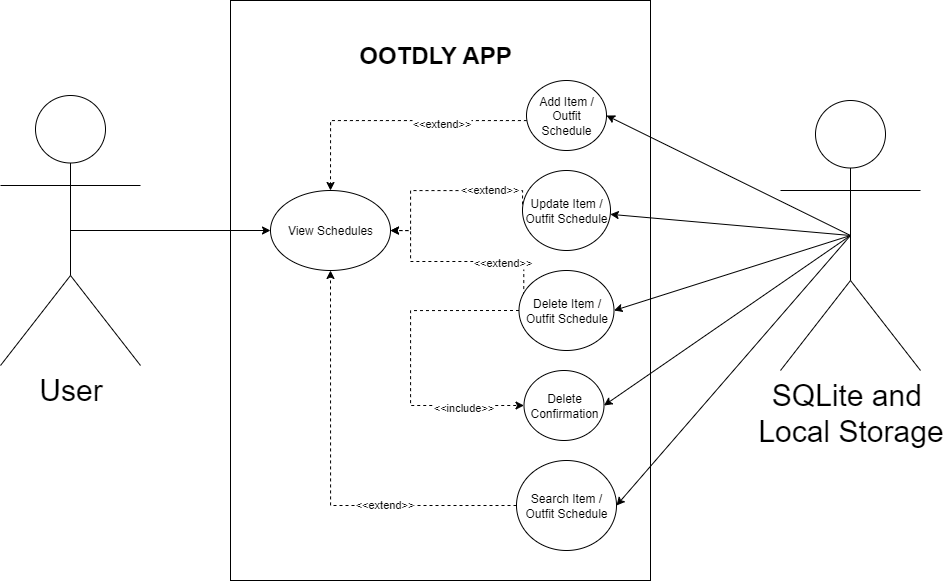

The diagram above was exported from draw.io. Its source (the exported page's mxGraphModel, read from the mxfile embedded in the PNG):
<mxGraphModel dx="-583" dy="-331" grid="1" gridSize="10" guides="1" tooltips="1" connect="1" arrows="1" fold="1" page="1" pageScale="1" pageWidth="850" pageHeight="1100" math="0" shadow="0">
  <root>
    <mxCell id="0" />
    <mxCell id="1" parent="0" />
    <mxCell id="643OM-yPQGKNp9myvmGV-697" style="rounded=0;orthogonalLoop=1;jettySize=auto;html=1;exitX=0.5;exitY=0.5;exitDx=0;exitDy=0;exitPerimeter=0;entryX=0;entryY=0.5;entryDx=0;entryDy=0;" edge="1" parent="1" source="643OM-yPQGKNp9myvmGV-698" target="643OM-yPQGKNp9myvmGV-700">
      <mxGeometry relative="1" as="geometry" />
    </mxCell>
    <mxCell id="643OM-yPQGKNp9myvmGV-698" value="&lt;font style=&quot;font-size: 30px;&quot;&gt;User&lt;/font&gt;" style="shape=umlActor;verticalLabelPosition=bottom;verticalAlign=top;html=1;outlineConnect=0;" vertex="1" parent="1">
      <mxGeometry x="1700" y="1735" width="140" height="270" as="geometry" />
    </mxCell>
    <mxCell id="643OM-yPQGKNp9myvmGV-699" value="" style="rounded=0;whiteSpace=wrap;html=1;fillColor=none;" vertex="1" parent="1">
      <mxGeometry x="1930" y="1640" width="420" height="580" as="geometry" />
    </mxCell>
    <mxCell id="643OM-yPQGKNp9myvmGV-700" value="View Schedules" style="ellipse;whiteSpace=wrap;html=1;" vertex="1" parent="1">
      <mxGeometry x="1970" y="1830" width="120" height="80" as="geometry" />
    </mxCell>
    <mxCell id="643OM-yPQGKNp9myvmGV-701" value="&lt;font style=&quot;font-size: 24px;&quot;&gt;&lt;b style=&quot;&quot;&gt;OOTDLY APP&lt;/b&gt;&lt;/font&gt;" style="text;html=1;align=center;verticalAlign=middle;whiteSpace=wrap;rounded=0;" vertex="1" parent="1">
      <mxGeometry x="2055" y="1680" width="160" height="30" as="geometry" />
    </mxCell>
    <mxCell id="643OM-yPQGKNp9myvmGV-702" style="edgeStyle=orthogonalEdgeStyle;rounded=0;orthogonalLoop=1;jettySize=auto;html=1;entryX=0.5;entryY=0;entryDx=0;entryDy=0;dashed=1;" edge="1" parent="1" source="643OM-yPQGKNp9myvmGV-704" target="643OM-yPQGKNp9myvmGV-700">
      <mxGeometry relative="1" as="geometry">
        <Array as="points">
          <mxPoint x="2030" y="1760" />
        </Array>
      </mxGeometry>
    </mxCell>
    <mxCell id="643OM-yPQGKNp9myvmGV-703" value="&amp;lt;&amp;lt;extend&amp;gt;&amp;gt;" style="edgeLabel;html=1;align=center;verticalAlign=middle;resizable=0;points=[];" vertex="1" connectable="0" parent="643OM-yPQGKNp9myvmGV-702">
      <mxGeometry x="-0.3574" y="2" relative="1" as="geometry">
        <mxPoint as="offset" />
      </mxGeometry>
    </mxCell>
    <mxCell id="643OM-yPQGKNp9myvmGV-704" value="Add Item / Outfit Schedule" style="ellipse;whiteSpace=wrap;html=1;" vertex="1" parent="1">
      <mxGeometry x="2226" y="1720" width="80" height="70" as="geometry" />
    </mxCell>
    <mxCell id="643OM-yPQGKNp9myvmGV-705" style="edgeStyle=orthogonalEdgeStyle;rounded=0;orthogonalLoop=1;jettySize=auto;html=1;exitX=0;exitY=0.5;exitDx=0;exitDy=0;entryX=1;entryY=0.5;entryDx=0;entryDy=0;dashed=1;" edge="1" parent="1" source="643OM-yPQGKNp9myvmGV-707" target="643OM-yPQGKNp9myvmGV-700">
      <mxGeometry relative="1" as="geometry">
        <Array as="points">
          <mxPoint x="2110" y="1830" />
          <mxPoint x="2110" y="1870" />
        </Array>
      </mxGeometry>
    </mxCell>
    <mxCell id="643OM-yPQGKNp9myvmGV-706" value="&amp;lt;&amp;lt;extend&amp;gt;&amp;gt;" style="edgeLabel;html=1;align=center;verticalAlign=middle;resizable=0;points=[];" vertex="1" connectable="0" parent="643OM-yPQGKNp9myvmGV-705">
      <mxGeometry x="-0.4371" y="-2" relative="1" as="geometry">
        <mxPoint as="offset" />
      </mxGeometry>
    </mxCell>
    <mxCell id="643OM-yPQGKNp9myvmGV-707" value="Update Item / Outfit Schedule" style="ellipse;whiteSpace=wrap;html=1;" vertex="1" parent="1">
      <mxGeometry x="2222" y="1810" width="88" height="80" as="geometry" />
    </mxCell>
    <mxCell id="643OM-yPQGKNp9myvmGV-708" style="edgeStyle=orthogonalEdgeStyle;rounded=0;orthogonalLoop=1;jettySize=auto;html=1;exitX=0.05;exitY=0.382;exitDx=0;exitDy=0;dashed=1;exitPerimeter=0;" edge="1" parent="1" source="643OM-yPQGKNp9myvmGV-712" target="643OM-yPQGKNp9myvmGV-700">
      <mxGeometry relative="1" as="geometry">
        <Array as="points">
          <mxPoint x="2110" y="1901" />
          <mxPoint x="2110" y="1870" />
        </Array>
      </mxGeometry>
    </mxCell>
    <mxCell id="643OM-yPQGKNp9myvmGV-709" value="&amp;lt;&amp;lt;extend&amp;gt;&amp;gt;" style="edgeLabel;html=1;align=center;verticalAlign=middle;resizable=0;points=[];" vertex="1" connectable="0" parent="643OM-yPQGKNp9myvmGV-708">
      <mxGeometry x="-0.4007" relative="1" as="geometry">
        <mxPoint as="offset" />
      </mxGeometry>
    </mxCell>
    <mxCell id="643OM-yPQGKNp9myvmGV-710" style="edgeStyle=orthogonalEdgeStyle;rounded=0;orthogonalLoop=1;jettySize=auto;html=1;exitX=0;exitY=0.5;exitDx=0;exitDy=0;entryX=0;entryY=0.5;entryDx=0;entryDy=0;dashed=1;" edge="1" parent="1" source="643OM-yPQGKNp9myvmGV-712" target="643OM-yPQGKNp9myvmGV-716">
      <mxGeometry relative="1" as="geometry">
        <Array as="points">
          <mxPoint x="2110" y="1950" />
          <mxPoint x="2110" y="2045" />
        </Array>
      </mxGeometry>
    </mxCell>
    <mxCell id="643OM-yPQGKNp9myvmGV-711" value="&amp;lt;&amp;lt;include&amp;gt;&amp;gt;" style="edgeLabel;html=1;align=center;verticalAlign=middle;resizable=0;points=[];" vertex="1" connectable="0" parent="643OM-yPQGKNp9myvmGV-710">
      <mxGeometry x="0.6111" y="-1" relative="1" as="geometry">
        <mxPoint as="offset" />
      </mxGeometry>
    </mxCell>
    <mxCell id="643OM-yPQGKNp9myvmGV-712" value="Delete Item / Outfit Schedule" style="ellipse;whiteSpace=wrap;html=1;" vertex="1" parent="1">
      <mxGeometry x="2218.5" y="1910" width="95" height="80" as="geometry" />
    </mxCell>
    <mxCell id="643OM-yPQGKNp9myvmGV-713" style="edgeStyle=orthogonalEdgeStyle;rounded=0;orthogonalLoop=1;jettySize=auto;html=1;exitX=0;exitY=0.5;exitDx=0;exitDy=0;dashed=1;" edge="1" parent="1" source="643OM-yPQGKNp9myvmGV-715" target="643OM-yPQGKNp9myvmGV-700">
      <mxGeometry relative="1" as="geometry" />
    </mxCell>
    <mxCell id="643OM-yPQGKNp9myvmGV-714" value="&amp;lt;&amp;lt;extend&amp;gt;&amp;gt;" style="edgeLabel;html=1;align=center;verticalAlign=middle;resizable=0;points=[];" vertex="1" connectable="0" parent="643OM-yPQGKNp9myvmGV-713">
      <mxGeometry x="-0.3717" y="-2" relative="1" as="geometry">
        <mxPoint as="offset" />
      </mxGeometry>
    </mxCell>
    <mxCell id="643OM-yPQGKNp9myvmGV-715" value="Search Item / Outfit Schedule" style="ellipse;whiteSpace=wrap;html=1;" vertex="1" parent="1">
      <mxGeometry x="2216" y="2100" width="100" height="90" as="geometry" />
    </mxCell>
    <mxCell id="643OM-yPQGKNp9myvmGV-716" value="Delete Confirmation" style="ellipse;whiteSpace=wrap;html=1;" vertex="1" parent="1">
      <mxGeometry x="2223.5" y="2010" width="80" height="70" as="geometry" />
    </mxCell>
    <mxCell id="643OM-yPQGKNp9myvmGV-717" style="rounded=0;orthogonalLoop=1;jettySize=auto;html=1;exitX=0.5;exitY=0.5;exitDx=0;exitDy=0;exitPerimeter=0;entryX=1;entryY=0.5;entryDx=0;entryDy=0;" edge="1" parent="1" source="643OM-yPQGKNp9myvmGV-722" target="643OM-yPQGKNp9myvmGV-704">
      <mxGeometry relative="1" as="geometry" />
    </mxCell>
    <mxCell id="643OM-yPQGKNp9myvmGV-718" style="rounded=0;orthogonalLoop=1;jettySize=auto;html=1;exitX=0.5;exitY=0.5;exitDx=0;exitDy=0;exitPerimeter=0;" edge="1" parent="1" source="643OM-yPQGKNp9myvmGV-722" target="643OM-yPQGKNp9myvmGV-707">
      <mxGeometry relative="1" as="geometry" />
    </mxCell>
    <mxCell id="643OM-yPQGKNp9myvmGV-719" style="rounded=0;orthogonalLoop=1;jettySize=auto;html=1;exitX=0.5;exitY=0.5;exitDx=0;exitDy=0;exitPerimeter=0;entryX=1;entryY=0.5;entryDx=0;entryDy=0;" edge="1" parent="1" source="643OM-yPQGKNp9myvmGV-722" target="643OM-yPQGKNp9myvmGV-712">
      <mxGeometry relative="1" as="geometry" />
    </mxCell>
    <mxCell id="643OM-yPQGKNp9myvmGV-720" style="rounded=0;orthogonalLoop=1;jettySize=auto;html=1;exitX=0.5;exitY=0.5;exitDx=0;exitDy=0;exitPerimeter=0;entryX=1;entryY=0.5;entryDx=0;entryDy=0;" edge="1" parent="1" source="643OM-yPQGKNp9myvmGV-722" target="643OM-yPQGKNp9myvmGV-716">
      <mxGeometry relative="1" as="geometry" />
    </mxCell>
    <mxCell id="643OM-yPQGKNp9myvmGV-721" style="rounded=0;orthogonalLoop=1;jettySize=auto;html=1;exitX=0.5;exitY=0.5;exitDx=0;exitDy=0;exitPerimeter=0;entryX=1;entryY=0.5;entryDx=0;entryDy=0;" edge="1" parent="1" source="643OM-yPQGKNp9myvmGV-722" target="643OM-yPQGKNp9myvmGV-715">
      <mxGeometry relative="1" as="geometry" />
    </mxCell>
    <mxCell id="643OM-yPQGKNp9myvmGV-722" value="&lt;font style=&quot;font-size: 30px;&quot;&gt;SQLite and&amp;nbsp;&lt;br&gt;Local Storage&lt;/font&gt;" style="shape=umlActor;verticalLabelPosition=bottom;verticalAlign=top;html=1;outlineConnect=0;" vertex="1" parent="1">
      <mxGeometry x="2480" y="1740" width="140" height="270" as="geometry" />
    </mxCell>
  </root>
</mxGraphModel>